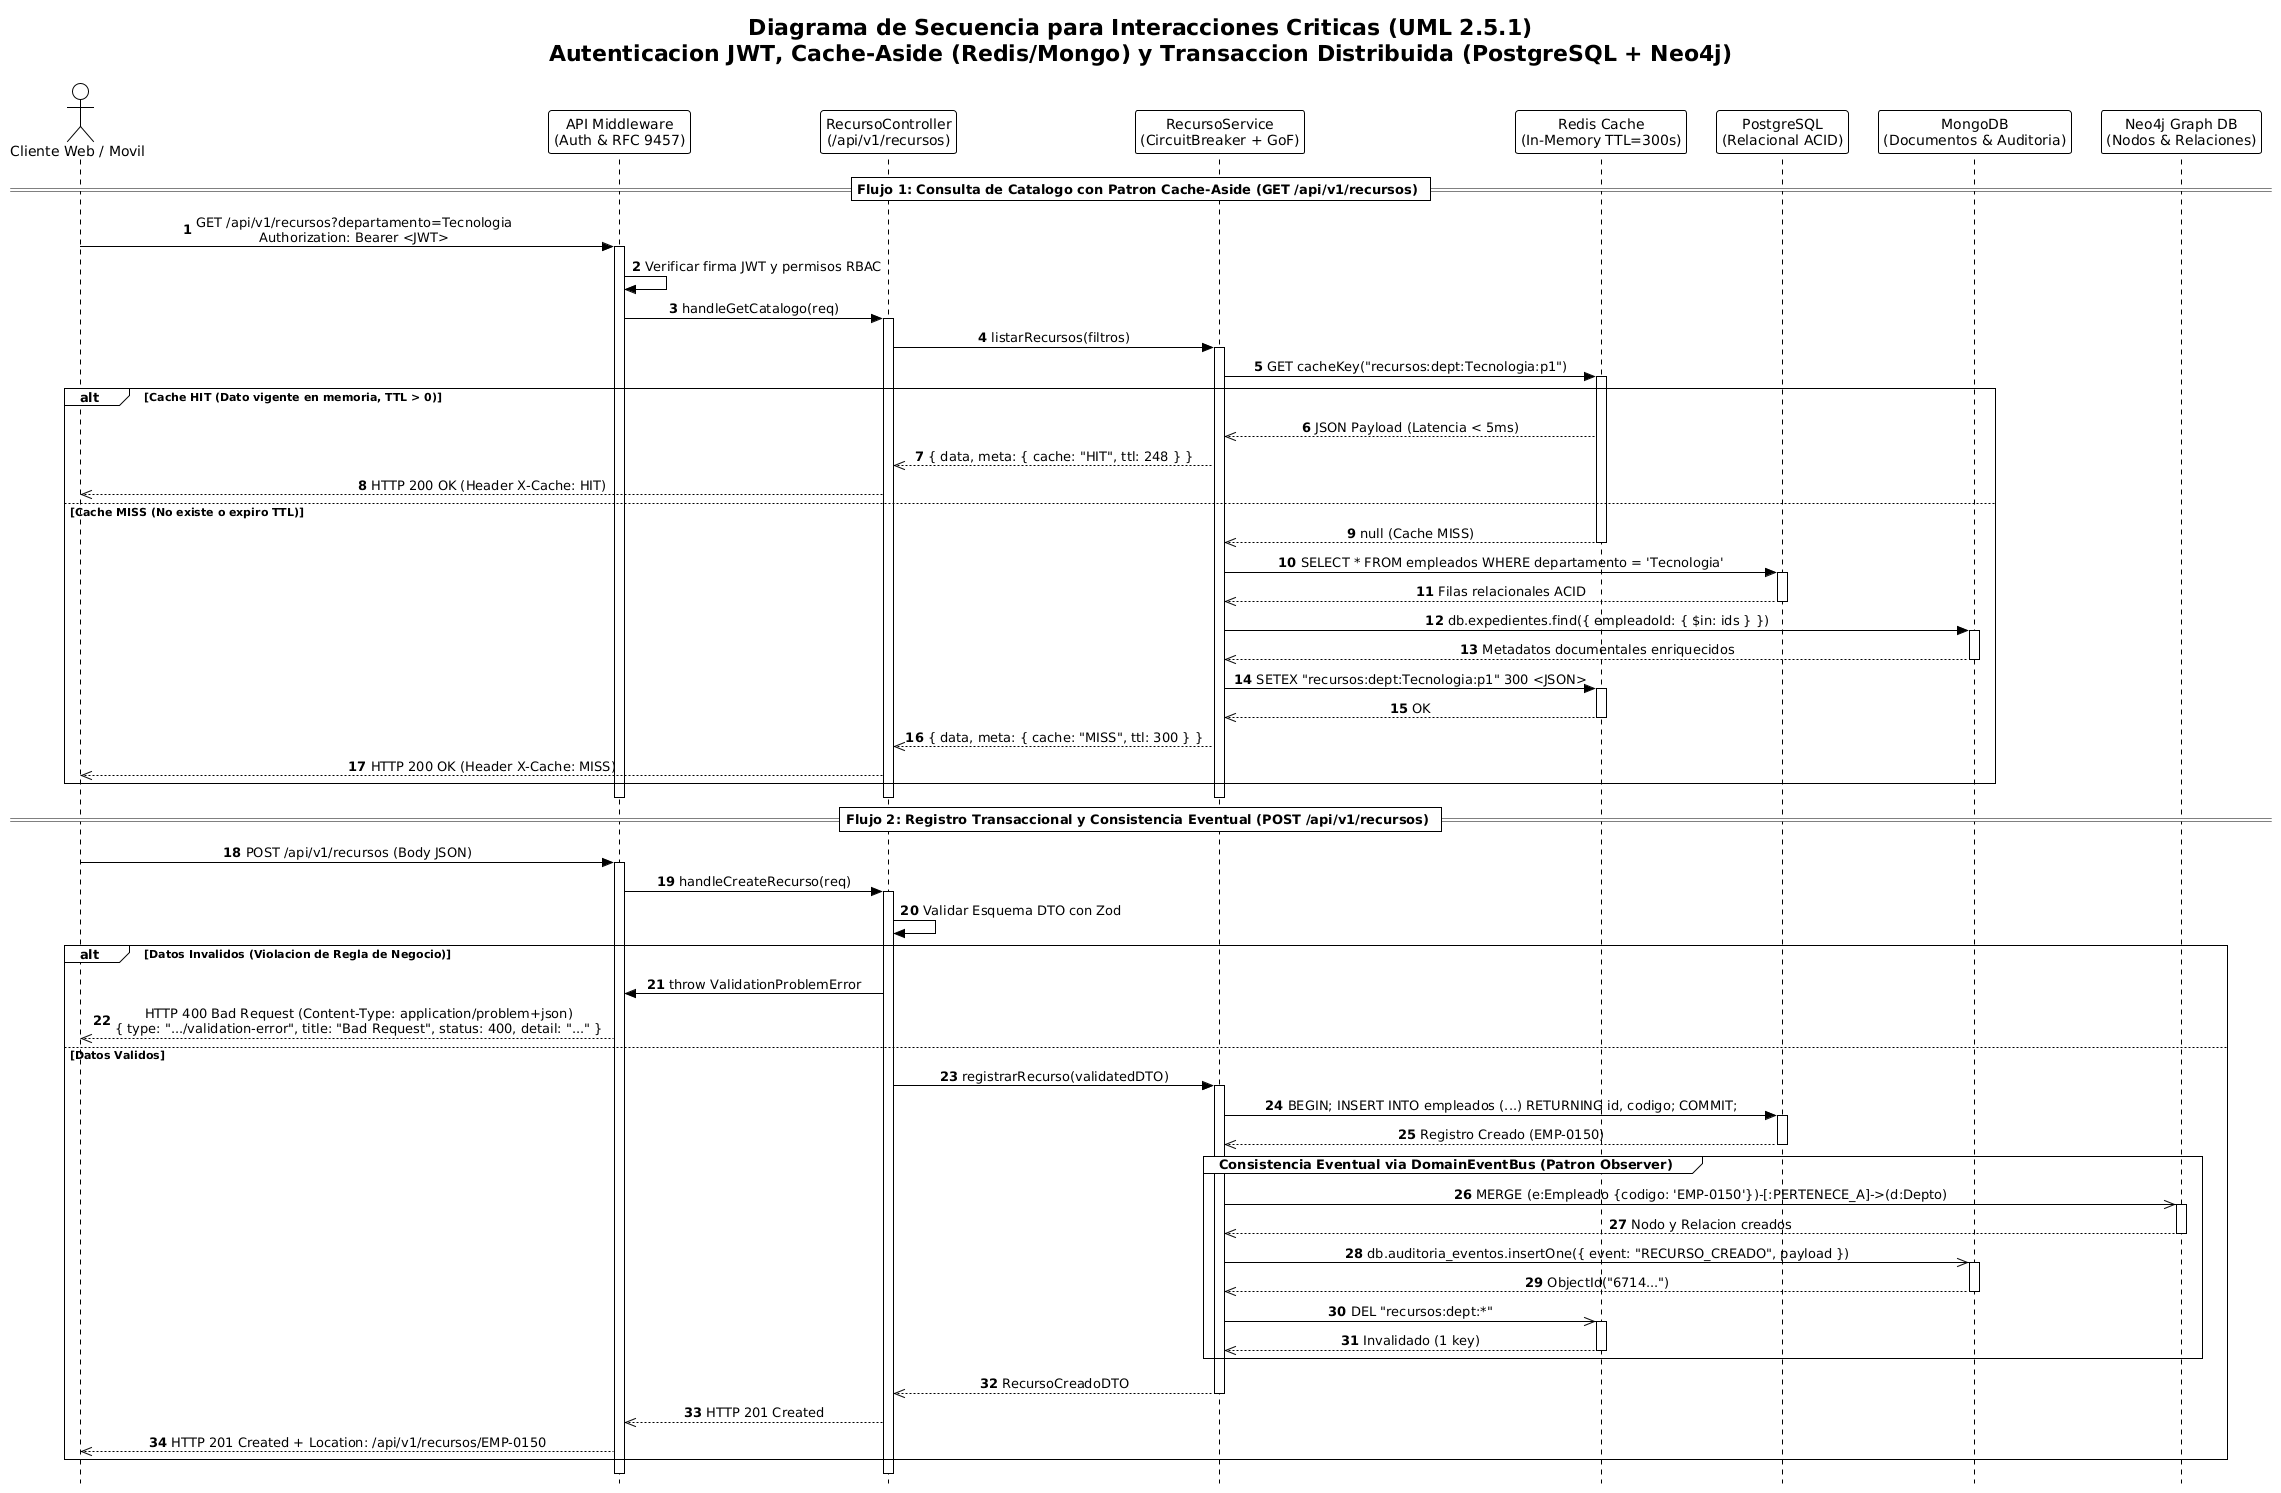

The diagram above was rendered by PlantUML. Its source (embedded in the PNG):
@startuml
!theme plain
autonumber
skinparam backgroundColor #FFFFFF
skinparam SequenceMessageAlignment center
skinparam Style strictuml

title Diagrama de Secuencia para Interacciones Criticas (UML 2.5.1)\nAutenticacion JWT, Cache-Aside (Redis/Mongo) y Transaccion Distribuida (PostgreSQL + Neo4j)

actor Cliente as "Cliente Web / Movil"
participant Gateway as "API Middleware\n(Auth & RFC 9457)"
participant Controller as "RecursoController\n(/api/v1/recursos)"
participant Service as "RecursoService\n(CircuitBreaker + GoF)"
participant Redis as "Redis Cache\n(In-Memory TTL=300s)"
participant Postgres as "PostgreSQL\n(Relacional ACID)"
participant Mongo as "MongoDB\n(Documentos & Auditoria)"
participant Neo4j as "Neo4j Graph DB\n(Nodos & Relaciones)"

== Flujo 1: Consulta de Catalogo con Patron Cache-Aside (GET /api/v1/recursos) ==
Cliente -> Gateway: GET /api/v1/recursos?departamento=Tecnologia\nAuthorization: Bearer <JWT>
activate Gateway
Gateway -> Gateway: Verificar firma JWT y permisos RBAC
Gateway -> Controller: handleGetCatalogo(req)
activate Controller
Controller -> Service: listarRecursos(filtros)
activate Service

Service -> Redis: GET cacheKey("recursos:dept:Tecnologia:p1")
activate Redis
alt Cache HIT (Dato vigente en memoria, TTL > 0)
  Redis -->> Service: JSON Payload (Latencia < 5ms)
  Service -->> Controller: { data, meta: { cache: "HIT", ttl: 248 } }
  Controller -->> Cliente: HTTP 200 OK (Header X-Cache: HIT)
else Cache MISS (No existe o expiro TTL)
  Redis -->> Service: null (Cache MISS)
  deactivate Redis
  Service -> Postgres: SELECT * FROM empleados WHERE departamento = 'Tecnologia'
  activate Postgres
  Postgres -->> Service: Filas relacionales ACID
  deactivate Postgres
  Service -> Mongo: db.expedientes.find({ empleadoId: { $in: ids } })
  activate Mongo
  Mongo -->> Service: Metadatos documentales enriquecidos
  deactivate Mongo
  Service -> Redis: SETEX "recursos:dept:Tecnologia:p1" 300 <JSON>
  activate Redis
  Redis -->> Service: OK
  deactivate Redis
  Service -->> Controller: { data, meta: { cache: "MISS", ttl: 300 } }
  Controller -->> Cliente: HTTP 200 OK (Header X-Cache: MISS)
end
deactivate Service
deactivate Controller
deactivate Gateway

== Flujo 2: Registro Transaccional y Consistencia Eventual (POST /api/v1/recursos) ==
Cliente -> Gateway: POST /api/v1/recursos (Body JSON)
activate Gateway
Gateway -> Controller: handleCreateRecurso(req)
activate Controller
Controller -> Controller: Validar Esquema DTO con Zod

alt Datos Invalidos (Violacion de Regla de Negocio)
  Controller -> Gateway: throw ValidationProblemError
  Gateway -->> Cliente: HTTP 400 Bad Request (Content-Type: application/problem+json)\n{ type: ".../validation-error", title: "Bad Request", status: 400, detail: "..." }
else Datos Validos
  Controller -> Service: registrarRecurso(validatedDTO)
  activate Service
  Service -> Postgres: BEGIN; INSERT INTO empleados (...) RETURNING id, codigo; COMMIT;
  activate Postgres
  Postgres -->> Service: Registro Creado (EMP-0150)
  deactivate Postgres

  group Consistencia Eventual via DomainEventBus (Patron Observer)
    Service ->> Neo4j: MERGE (e:Empleado {codigo: 'EMP-0150'})-[:PERTENECE_A]->(d:Depto)
    activate Neo4j
    Neo4j -->> Service: Nodo y Relacion creados
    deactivate Neo4j
    Service ->> Mongo: db.auditoria_eventos.insertOne({ event: "RECURSO_CREADO", payload })
    activate Mongo
    Mongo -->> Service: ObjectId("6714...")
    deactivate Mongo
    Service ->> Redis: DEL "recursos:dept:*"
    activate Redis
    Redis -->> Service: Invalidado (1 key)
    deactivate Redis
  end

  Service -->> Controller: RecursoCreadoDTO
  deactivate Service
  Controller -->> Gateway: HTTP 201 Created
  Gateway -->> Cliente: HTTP 201 Created + Location: /api/v1/recursos/EMP-0150
end
deactivate Controller
deactivate Gateway
@enduml